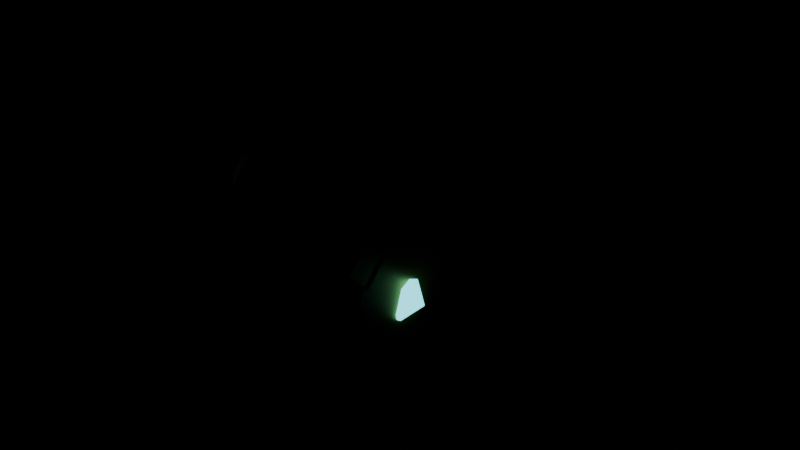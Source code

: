 # Source: PlacaPendurada.blend  (saved by Blender 5.2.45; exported with 4.5.12 LTS)
import bpy
from mathutils import Matrix  # noqa: F401  (used for matrix-valued properties, if any)

bpy.ops.wm.read_factory_settings(use_empty=True)
scene = bpy.context.scene
scene.name = 'Scene'

# ---- materials (node trees are filled in below, after node groups)
mat_latao = bpy.data.materials.new('Latao')
mat_latao.diffuse_color = (0.5841, 0.3515, 0.06848, 1.0)
mat_ferroescuro = bpy.data.materials.new('FerroEscuro')
mat_ferroescuro.diffuse_color = (0.02416, 0.02315, 0.02956, 1.0)
mat_madeira = bpy.data.materials.new('Madeira')
mat_madeira.diffuse_color = (0.147, 0.06125, 0.02956, 1.0)
mat_cristalarcano = bpy.data.materials.new('CristalArcano')
mat_cristalarcano.diffuse_color = (0.159, 0.8714, 1.0, 1.0)

# ---- material node trees
mat_latao.use_nodes = True; mat_latao.node_tree.nodes.clear()
_N = mat_latao.node_tree.nodes; _L = mat_latao.node_tree.links
n0 = _N.new('ShaderNodeBsdfPrincipled'); n0.name = 'Principled BSDF'; n0.location = (-200, 100)
n0.inputs[0].default_value = (0.5841, 0.3515, 0.06848, 1.0)
n0.inputs[1].default_value = 0.8
n0.inputs[2].default_value = 0.4
n0.inputs[10].default_value = 0.005
n1 = _N.new('ShaderNodeOutputMaterial'); n1.name = 'Material Output'; n1.location = (200, 100)
_L.new(n0.outputs[0], n1.inputs[0])
n1.is_active_output = True
mat_ferroescuro.use_nodes = True; mat_ferroescuro.node_tree.nodes.clear()
_N = mat_ferroescuro.node_tree.nodes; _L = mat_ferroescuro.node_tree.links
n0 = _N.new('ShaderNodeBsdfPrincipled'); n0.name = 'Principled BSDF'; n0.location = (-200, 100)
n0.inputs[0].default_value = (0.02416, 0.02315, 0.02956, 1.0)
n0.inputs[1].default_value = 0.6
n0.inputs[2].default_value = 0.6
n0.inputs[10].default_value = 0.005
n1 = _N.new('ShaderNodeOutputMaterial'); n1.name = 'Material Output'; n1.location = (200, 100)
_L.new(n0.outputs[0], n1.inputs[0])
n1.is_active_output = True
mat_madeira.use_nodes = True; mat_madeira.node_tree.nodes.clear()
_N = mat_madeira.node_tree.nodes; _L = mat_madeira.node_tree.links
n0 = _N.new('ShaderNodeBsdfPrincipled'); n0.name = 'Principled BSDF'; n0.location = (-200, 100)
n0.inputs[0].default_value = (0.147, 0.06125, 0.02956, 1.0)
n0.inputs[2].default_value = 0.8
n0.inputs[10].default_value = 0.005
n1 = _N.new('ShaderNodeOutputMaterial'); n1.name = 'Material Output'; n1.location = (200, 100)
_L.new(n0.outputs[0], n1.inputs[0])
n1.is_active_output = True
mat_cristalarcano.use_nodes = True; mat_cristalarcano.node_tree.nodes.clear()
_N = mat_cristalarcano.node_tree.nodes; _L = mat_cristalarcano.node_tree.links
n0 = _N.new('ShaderNodeBsdfPrincipled'); n0.name = 'Principled BSDF'; n0.location = (-200, 100)
n0.inputs[0].default_value = (0.159, 0.8714, 1.0, 1.0)
n0.inputs[2].default_value = 0.2
n0.inputs[10].default_value = 0.005
n0.inputs[27].default_value = (0.159, 0.8714, 1.0, 1.0)
n0.inputs[28].default_value = 2.0
n1 = _N.new('ShaderNodeOutputMaterial'); n1.name = 'Material Output'; n1.location = (200, 100)
_L.new(n0.outputs[0], n1.inputs[0])
n1.is_active_output = True

# ---- meshes
me_placapendurada_corpo = bpy.data.meshes.new('PlacaPendurada_Corpo')
me_placapendurada_corpo.from_pydata([(-0.07, -0.08, -0.4), (-0.07, -0.08, 0.1), (-0.07, 0.0, -0.4), (-0.07, 0.0, 0.1), (0.07, -0.08, -0.4), (0.07, -0.08, 0.1), (0.07, 0.0, -0.4), (0.07, 0.0, 0.1), (-0.05, -1.3, -0.05), (-0.05, -1.3, 0.05), (-0.05, 2.235e-08, -0.05), (-0.05, 2.235e-08, 0.05), (0.05, -1.3, -0.05), (0.05, -1.3, 0.05), (0.05, 2.235e-08, -0.05), (0.05, 2.235e-08, 0.05), (0.0, -1.28, 0.09), (0.0, -1.216, 0.06364), (0.0, -1.19, 0.0), (0.0, -1.216, -0.06364), (0.0, -1.28, -0.09), (0.045, -1.235, 0.06364), (0.06364, -1.216, 0.0), (0.045, -1.235, -0.06364), (0.06364, -1.28, 0.06364), (0.09, -1.28, 0.0), (0.06364, -1.28, -0.06364), (0.045, -1.325, 0.06364), (0.06364, -1.344, 0.0), (0.045, -1.325, -0.06364), (0.0, -1.344, 0.06364), (0.0, -1.37, 0.0), (0.0, -1.344, -0.06364), (-0.045, -1.325, 0.06364), (-0.06364, -1.344, 0.0), (-0.045, -1.325, -0.06364), (-0.06364, -1.28, 0.06364), (-0.09, -1.28, 0.0), (-0.06364, -1.28, -0.06364), (-0.045, -1.235, 0.06364), (-0.06364, -1.216, 0.0), (-0.045, -1.235, -0.06364), (-0.04, -0.06541, -0.5809), (-0.04, -0.6854, -0.07089), (-0.04, -0.01459, -0.5191), (-0.04, -0.6346, -0.009108), (0.04, -0.06541, -0.5809), (0.04, -0.6854, -0.07089), (0.04, -0.01459, -0.5191), (0.04, -0.6346, -0.009108)], [], [(0, 1, 3, 2), (2, 3, 7, 6), (6, 7, 5, 4), (4, 5, 1, 0), (2, 6, 4, 0), (7, 3, 1, 5), (8, 9, 11, 10), (10, 11, 15, 14), (14, 15, 13, 12), (12, 13, 9, 8), (10, 14, 12, 8), (15, 11, 9, 13), (18, 17, 21, 22), (19, 18, 22, 23), (17, 16, 21), (20, 19, 23), (23, 22, 25, 26), (21, 16, 24), (20, 23, 26), (22, 21, 24, 25), (26, 25, 28, 29), (24, 16, 27), (20, 26, 29), (25, 24, 27, 28), (28, 27, 30, 31), (29, 28, 31, 32), (27, 16, 30), (20, 29, 32), (20, 32, 35), (31, 30, 33, 34), (32, 31, 34, 35), (30, 16, 33), (20, 35, 38), (34, 33, 36, 37), (35, 34, 37, 38), (33, 16, 36), (20, 38, 41), (37, 36, 39, 40), (38, 37, 40, 41), (36, 16, 39), (20, 41, 19), (40, 39, 17, 18), (41, 40, 18, 19), (39, 16, 17), (42, 43, 45, 44), (44, 45, 49, 48), (48, 49, 47, 46), (46, 47, 43, 42), (44, 48, 46, 42), (49, 45, 43, 47)])
me_placapendurada_corpo.polygons.foreach_set('use_smooth', [0, 0, 0, 0, 0, 0, 0, 0, 0, 0, 0, 0, 1, 1, 1, 1, 1, 1, 1, 1, 1, 1, 1, 1, 1, 1, 1, 1, 1, 1, 1, 1, 1, 1, 1, 1, 1, 1, 1, 1, 1, 1, 1, 1, 0, 0, 0, 0, 0, 0])
me_placapendurada_corpo.polygons.foreach_set('material_index', [0, 0, 0, 0, 0, 0, 1, 1, 1, 1, 1, 1, 0, 0, 0, 0, 0, 0, 0, 0, 0, 0, 0, 0, 0, 0, 0, 0, 0, 0, 0, 0, 0, 0, 0, 0, 0, 0, 0, 0, 0, 0, 0, 0, 1, 1, 1, 1, 1, 1])
_k = set([(17, 18), (17, 21), (17, 39), (18, 19), (18, 22), (18, 40), (19, 23), (19, 41), (21, 22), (21, 24), (22, 23), (22, 25), (23, 26), (24, 25), (24, 27), (25, 26), (25, 28), (26, 29), (27, 28), (27, 30), (28, 29), (28, 31), (29, 32), (30, 31), (30, 33), (31, 32), (31, 34), (32, 35), (33, 34), (33, 36), (34, 35), (34, 37), (35, 38), (36, 37), (36, 39), (37, 38), (37, 40), (38, 41), (39, 40), (40, 41)])
me_placapendurada_corpo.attributes.new('sharp_edge', 'BOOLEAN', 'EDGE').data.foreach_set('value', [ (min(e.vertices), max(e.vertices)) in _k for e in me_placapendurada_corpo.edges])
_uv = me_placapendurada_corpo.uv_layers.new(name='UVMap')
_uv.uv.foreach_set('vector', [0.375, 0.0, 0.625, 0.0, 0.625, 0.25, 0.375, 0.25, 0.375, 0.25, 0.625, 0.25, 0.625, 0.5, 0.375, 0.5, 0.375, 0.5, 0.625, 0.5, 0.625, 0.75, 0.375, 0.75, 0.375, 0.75, 0.625, 0.75, 0.625, 1.0, 0.375, 1.0, 0.125, 0.5, 0.375, 0.5, 0.375, 0.75, 0.125, 0.75, 0.625, 0.5, 0.875, 0.5, 0.875, 0.75, 0.625, 0.75, 0.375, 0.0, 0.625, 0.0, 0.625, 0.25, 0.375, 0.25, 0.375, 0.25, 0.625, 0.25, 0.625, 0.5, 0.375, 0.5, 0.375, 0.5, 0.625, 0.5, 0.625, 0.75, 0.375, 0.75, 0.375, 0.75, 0.625, 0.75, 0.625, 1.0, 0.375, 1.0, 0.125, 0.5, 0.375, 0.5, 0.375, 0.75, 0.125, 0.75, 0.625, 0.5, 0.875, 0.5, 0.875, 0.75, 0.625, 0.75, 0.75, 0.5, 0.75, 0.75, 0.625, 0.75, 0.625, 0.5, 0.75, 0.25, 0.75, 0.5, 0.625, 0.5, 0.625, 0.25, 0.75, 0.75, 0.6875, 1.0, 0.625, 0.75, 0.6875, 0.0, 0.75, 0.25, 0.625, 0.25, 0.625, 0.25, 0.625, 0.5, 0.5, 0.5, 0.5, 0.25, 0.625, 0.75, 0.5625, 1.0, 0.5, 0.75, 0.5625, 0.0, 0.625, 0.25, 0.5, 0.25, 0.625, 0.5, 0.625, 0.75, 0.5, 0.75, 0.5, 0.5, 0.5, 0.25, 0.5, 0.5, 0.375, 0.5, 0.375, 0.25, 0.5, 0.75, 0.4375, 1.0, 0.375, 0.75, 0.4375, 0.0, 0.5, 0.25, 0.375, 0.25, 0.5, 0.5, 0.5, 0.75, 0.375, 0.75, 0.375, 0.5, 0.375, 0.5, 0.375, 0.75, 0.25, 0.75, 0.25, 0.5, 0.375, 0.25, 0.375, 0.5, 0.25, 0.5, 0.25, 0.25, 0.375, 0.75, 0.3125, 1.0, 0.25, 0.75, 0.3125, 0.0, 0.375, 0.25, 0.25, 0.25, 0.1875, 0.0, 0.25, 0.25, 0.125, 0.25, 0.25, 0.5, 0.25, 0.75, 0.125, 0.75, 0.125, 0.5, 0.25, 0.25, 0.25, 0.5, 0.125, 0.5, 0.125, 0.25, 0.25, 0.75, 0.1875, 1.0, 0.125, 0.75, 0.0625, 0.0, 0.125, 0.25, 0.0, 0.25, 0.125, 0.5, 0.125, 0.75, 0.0, 0.75, 0.0, 0.5, 0.125, 0.25, 0.125, 0.5, 0.0, 0.5, 0.0, 0.25, 0.125, 0.75, 0.0625, 1.0, 0.0, 0.75, 0.9375, 0.0, 1.0, 0.25, 0.875, 0.25, 1.0, 0.5, 1.0, 0.75, 0.875, 0.75, 0.875, 0.5, 1.0, 0.25, 1.0, 0.5, 0.875, 0.5, 0.875, 0.25, 1.0, 0.75, 0.9375, 1.0, 0.875, 0.75, 0.8125, 0.0, 0.875, 0.25, 0.75, 0.25, 0.875, 0.5, 0.875, 0.75, 0.75, 0.75, 0.75, 0.5, 0.875, 0.25, 0.875, 0.5, 0.75, 0.5, 0.75, 0.25, 0.875, 0.75, 0.8125, 1.0, 0.75, 0.75, 0.375, 0.0, 0.625, 0.0, 0.625, 0.25, 0.375, 0.25, 0.375, 0.25, 0.625, 0.25, 0.625, 0.5, 0.375, 0.5, 0.375, 0.5, 0.625, 0.5, 0.625, 0.75, 0.375, 0.75, 0.375, 0.75, 0.625, 0.75, 0.625, 1.0, 0.375, 1.0, 0.125, 0.5, 0.375, 0.5, 0.375, 0.75, 0.125, 0.75, 0.625, 0.5, 0.875, 0.5, 0.875, 0.75, 0.625, 0.75])
me_placapendurada_corpo.materials.append(mat_latao)
me_placapendurada_corpo.materials.append(mat_ferroescuro)
me_placapendurada_corpo.update()
me_placapendurada_placa = bpy.data.meshes.new('PlacaPendurada_Placa')
me_placapendurada_placa.from_pydata([(-0.04, -0.382, -0.2), (-0.04, -0.382, -3.725e-09), (-0.04, -0.302, -0.2), (-0.04, -0.302, -3.725e-09), (0.04, -0.382, -0.2), (0.04, -0.382, -3.725e-09), (0.04, -0.302, -0.2), (0.04, -0.302, -3.725e-09), (-0.04, 0.302, -0.2), (-0.04, 0.302, -3.725e-09), (-0.04, 0.382, -0.2), (-0.04, 0.382, -3.725e-09), (0.04, 0.302, -0.2), (0.04, 0.302, -3.725e-09), (0.04, 0.382, -0.2), (0.04, 0.382, -3.725e-09), (-0.05, -0.45, -0.82), (-0.05, -0.45, -0.2), (-0.05, 0.45, -0.82), (-0.05, 0.45, -0.2), (0.05, -0.45, -0.82), (0.05, -0.45, -0.2), (0.05, 0.45, -0.82), (0.05, 0.45, -0.2), (-0.07, -0.49, -0.24), (-0.07, -0.49, -0.16), (-0.07, 0.49, -0.24), (-0.07, 0.49, -0.16), (0.07, -0.49, -0.24), (0.07, -0.49, -0.16), (0.07, 0.49, -0.24), (0.07, 0.49, -0.16), (-0.07, -0.49, -0.86), (-0.07, -0.49, -0.78), (-0.07, 0.49, -0.86), (-0.07, 0.49, -0.78), (0.07, -0.49, -0.86), (0.07, -0.49, -0.78), (0.07, 0.49, -0.86), (0.07, 0.49, -0.78), (-0.08, 0.2, -0.51), (0.08, 0.2, -0.51), (-0.08, 0.1732, -0.61), (0.08, 0.1732, -0.61), (-0.08, 0.1, -0.6832), (0.08, 0.1, -0.6832), (-0.08, 0.0, -0.71), (0.08, 0.0, -0.71), (-0.08, -0.1, -0.6832), (0.08, -0.1, -0.6832), (-0.08, -0.1732, -0.61), (0.08, -0.1732, -0.61), (-0.08, -0.2, -0.51), (0.08, -0.2, -0.51), (-0.08, -0.1732, -0.41), (0.08, -0.1732, -0.41), (-0.08, -0.1, -0.3368), (0.08, -0.1, -0.3368), (-0.08, 0.0, -0.31), (0.08, 0.0, -0.31), (-0.08, 0.1, -0.3368), (0.08, 0.1, -0.3368), (-0.08, 0.1732, -0.41), (0.08, 0.1732, -0.41), (-0.08, 0.175, -0.555), (-0.08, 0.175, -0.465), (-0.08, 0.265, -0.555), (-0.08, 0.265, -0.465), (0.08, 0.175, -0.555), (0.08, 0.175, -0.465), (0.08, 0.265, -0.555), (0.08, 0.265, -0.465), (-0.08, 0.1556, -0.4181), (-0.08, 0.09192, -0.3544), (-0.08, 0.2192, -0.3544), (-0.08, 0.1556, -0.2908), (0.08, 0.1556, -0.4181), (0.08, 0.09192, -0.3544), (0.08, 0.2192, -0.3544), (0.08, 0.1556, -0.2908), (-0.08, 0.045, -0.335), (-0.08, -0.045, -0.335), (-0.08, 0.045, -0.245), (-0.08, -0.045, -0.245), (0.08, 0.045, -0.335), (0.08, -0.045, -0.335), (0.08, 0.045, -0.245), (0.08, -0.045, -0.245), (-0.08, -0.09192, -0.3544), (-0.08, -0.1556, -0.4181), (-0.08, -0.1556, -0.2908), (-0.08, -0.2192, -0.3544), (0.08, -0.09192, -0.3544), (0.08, -0.1556, -0.4181), (0.08, -0.1556, -0.2908), (0.08, -0.2192, -0.3544), (-0.08, -0.175, -0.465), (-0.08, -0.175, -0.555), (-0.08, -0.265, -0.465), (-0.08, -0.265, -0.555), (0.08, -0.175, -0.465), (0.08, -0.175, -0.555), (0.08, -0.265, -0.465), (0.08, -0.265, -0.555), (-0.08, -0.1556, -0.6019), (-0.08, -0.09192, -0.6656), (-0.08, -0.2192, -0.6656), (-0.08, -0.1556, -0.7292), (0.08, -0.1556, -0.6019), (0.08, -0.09192, -0.6656), (0.08, -0.2192, -0.6656), (0.08, -0.1556, -0.7292), (-0.08, -0.045, -0.685), (-0.08, 0.045, -0.685), (-0.08, -0.045, -0.775), (-0.08, 0.045, -0.775), (0.08, -0.045, -0.685), (0.08, 0.045, -0.685), (0.08, -0.045, -0.775), (0.08, 0.045, -0.775), (-0.08, 0.09192, -0.6656), (-0.08, 0.1556, -0.6019), (-0.08, 0.1556, -0.7292), (-0.08, 0.2192, -0.6656), (0.08, 0.09192, -0.6656), (0.08, 0.1556, -0.6019), (0.08, 0.1556, -0.7292), (0.08, 0.2192, -0.6656), (0.0, 0.0, -0.6), (0.09117, -0.04731, -0.5502), (-0.03482, -0.07656, -0.5502), (-0.1127, 0.0, -0.5502), (-0.03482, 0.07656, -0.5502), (0.09117, 0.04731, -0.5502), (0.03482, -0.07656, -0.4698), (-0.09117, -0.04731, -0.4698), (-0.09117, 0.04731, -0.4698), (0.03482, 0.07656, -0.4698), (0.1127, 0.0, -0.4698), (0.0, 0.0, -0.42)], [], [(0, 1, 3, 2), (2, 3, 7, 6), (6, 7, 5, 4), (4, 5, 1, 0), (2, 6, 4, 0), (7, 3, 1, 5), (8, 9, 11, 10), (10, 11, 15, 14), (14, 15, 13, 12), (12, 13, 9, 8), (10, 14, 12, 8), (15, 11, 9, 13), (16, 17, 19, 18), (18, 19, 23, 22), (22, 23, 21, 20), (20, 21, 17, 16), (18, 22, 20, 16), (23, 19, 17, 21), (24, 25, 27, 26), (26, 27, 31, 30), (30, 31, 29, 28), (28, 29, 25, 24), (26, 30, 28, 24), (31, 27, 25, 29), (32, 33, 35, 34), (34, 35, 39, 38), (38, 39, 37, 36), (36, 37, 33, 32), (34, 38, 36, 32), (39, 35, 33, 37), (40, 41, 43, 42), (42, 43, 45, 44), (44, 45, 47, 46), (46, 47, 49, 48), (48, 49, 51, 50), (50, 51, 53, 52), (52, 53, 55, 54), (54, 55, 57, 56), (56, 57, 59, 58), (58, 59, 61, 60), (43, 41, 63, 61, 59, 57, 55, 53, 51, 49, 47, 45), (60, 61, 63, 62), (62, 63, 41, 40), (40, 42, 44, 46, 48, 50, 52, 54, 56, 58, 60, 62), (64, 65, 67, 66), (66, 67, 71, 70), (70, 71, 69, 68), (68, 69, 65, 64), (66, 70, 68, 64), (71, 67, 65, 69), (72, 73, 75, 74), (74, 75, 79, 78), (78, 79, 77, 76), (76, 77, 73, 72), (74, 78, 76, 72), (79, 75, 73, 77), (80, 81, 83, 82), (82, 83, 87, 86), (86, 87, 85, 84), (84, 85, 81, 80), (82, 86, 84, 80), (87, 83, 81, 85), (88, 89, 91, 90), (90, 91, 95, 94), (94, 95, 93, 92), (92, 93, 89, 88), (90, 94, 92, 88), (95, 91, 89, 93), (96, 97, 99, 98), (98, 99, 103, 102), (102, 103, 101, 100), (100, 101, 97, 96), (98, 102, 100, 96), (103, 99, 97, 101), (104, 105, 107, 106), (106, 107, 111, 110), (110, 111, 109, 108), (108, 109, 105, 104), (106, 110, 108, 104), (111, 107, 105, 109), (112, 113, 115, 114), (114, 115, 119, 118), (118, 119, 117, 116), (116, 117, 113, 112), (114, 118, 116, 112), (119, 115, 113, 117), (120, 121, 123, 122), (122, 123, 127, 126), (126, 127, 125, 124), (124, 125, 121, 120), (122, 126, 124, 120), (127, 123, 121, 125), (128, 129, 130), (129, 128, 133), (128, 130, 131), (128, 131, 132), (128, 132, 133), (129, 133, 138), (130, 129, 134), (131, 130, 135), (132, 131, 136), (133, 132, 137), (129, 138, 134), (130, 134, 135), (131, 135, 136), (132, 136, 137), (133, 137, 138), (134, 138, 139), (135, 134, 139), (136, 135, 139), (137, 136, 139), (138, 137, 139)])
me_placapendurada_placa.polygons.foreach_set('use_smooth', [0, 0, 0, 0, 0, 0, 0, 0, 0, 0, 0, 0, 0, 0, 0, 0, 0, 0, 0, 0, 0, 0, 0, 0, 0, 0, 0, 0, 0, 0, 1, 1, 1, 1, 1, 1, 1, 1, 1, 1, 1, 1, 1, 1, 0, 0, 0, 0, 0, 0, 0, 0, 0, 0, 0, 0, 0, 0, 0, 0, 0, 0, 0, 0, 0, 0, 0, 0, 0, 0, 0, 0, 0, 0, 0, 0, 0, 0, 0, 0, 0, 0, 0, 0, 0, 0, 0, 0, 0, 0, 0, 0, 0, 0, 0, 0, 0, 0, 0, 0, 0, 0, 0, 0, 0, 0, 0, 0, 0, 0, 0, 0])
me_placapendurada_placa.polygons.foreach_set('material_index', [0, 0, 0, 0, 0, 0, 0, 0, 0, 0, 0, 0, 1, 1, 1, 1, 1, 1, 2, 2, 2, 2, 2, 2, 2, 2, 2, 2, 2, 2, 2, 2, 2, 2, 2, 2, 2, 2, 2, 2, 2, 2, 2, 2, 2, 2, 2, 2, 2, 2, 2, 2, 2, 2, 2, 2, 2, 2, 2, 2, 2, 2, 2, 2, 2, 2, 2, 2, 2, 2, 2, 2, 2, 2, 2, 2, 2, 2, 2, 2, 2, 2, 2, 2, 2, 2, 2, 2, 2, 2, 2, 2, 3, 3, 3, 3, 3, 3, 3, 3, 3, 3, 3, 3, 3, 3, 3, 3, 3, 3, 3, 3])
_k = set([(40, 42), (40, 62), (41, 43), (41, 63), (42, 44), (43, 45), (44, 46), (45, 47), (46, 48), (47, 49), (48, 50), (49, 51), (50, 52), (51, 53), (52, 54), (53, 55), (54, 56), (55, 57), (56, 58), (57, 59), (58, 60), (59, 61), (60, 62), (61, 63)])
me_placapendurada_placa.attributes.new('sharp_edge', 'BOOLEAN', 'EDGE').data.foreach_set('value', [ (min(e.vertices), max(e.vertices)) in _k for e in me_placapendurada_placa.edges])
_uv = me_placapendurada_placa.uv_layers.new(name='UVMap')
_uv.uv.foreach_set('vector', [0.375, 0.0, 0.625, 0.0, 0.625, 0.25, 0.375, 0.25, 0.375, 0.25, 0.625, 0.25, 0.625, 0.5, 0.375, 0.5, 0.375, 0.5, 0.625, 0.5, 0.625, 0.75, 0.375, 0.75, 0.375, 0.75, 0.625, 0.75, 0.625, 1.0, 0.375, 1.0, 0.125, 0.5, 0.375, 0.5, 0.375, 0.75, 0.125, 0.75, 0.625, 0.5, 0.875, 0.5, 0.875, 0.75, 0.625, 0.75, 0.375, 0.0, 0.625, 0.0, 0.625, 0.25, 0.375, 0.25, 0.375, 0.25, 0.625, 0.25, 0.625, 0.5, 0.375, 0.5, 0.375, 0.5, 0.625, 0.5, 0.625, 0.75, 0.375, 0.75, 0.375, 0.75, 0.625, 0.75, 0.625, 1.0, 0.375, 1.0, 0.125, 0.5, 0.375, 0.5, 0.375, 0.75, 0.125, 0.75, 0.625, 0.5, 0.875, 0.5, 0.875, 0.75, 0.625, 0.75, 0.375, 0.0, 0.625, 0.0, 0.625, 0.25, 0.375, 0.25, 0.375, 0.25, 0.625, 0.25, 0.625, 0.5, 0.375, 0.5, 0.375, 0.5, 0.625, 0.5, 0.625, 0.75, 0.375, 0.75, 0.375, 0.75, 0.625, 0.75, 0.625, 1.0, 0.375, 1.0, 0.125, 0.5, 0.375, 0.5, 0.375, 0.75, 0.125, 0.75, 0.625, 0.5, 0.875, 0.5, 0.875, 0.75, 0.625, 0.75, 0.375, 0.0, 0.625, 0.0, 0.625, 0.25, 0.375, 0.25, 0.375, 0.25, 0.625, 0.25, 0.625, 0.5, 0.375, 0.5, 0.375, 0.5, 0.625, 0.5, 0.625, 0.75, 0.375, 0.75, 0.375, 0.75, 0.625, 0.75, 0.625, 1.0, 0.375, 1.0, 0.125, 0.5, 0.375, 0.5, 0.375, 0.75, 0.125, 0.75, 0.625, 0.5, 0.875, 0.5, 0.875, 0.75, 0.625, 0.75, 0.375, 0.0, 0.625, 0.0, 0.625, 0.25, 0.375, 0.25, 0.375, 0.25, 0.625, 0.25, 0.625, 0.5, 0.375, 0.5, 0.375, 0.5, 0.625, 0.5, 0.625, 0.75, 0.375, 0.75, 0.375, 0.75, 0.625, 0.75, 0.625, 1.0, 0.375, 1.0, 0.125, 0.5, 0.375, 0.5, 0.375, 0.75, 0.125, 0.75, 0.625, 0.5, 0.875, 0.5, 0.875, 0.75, 0.625, 0.75, 1.0, 0.5, 1.0, 1.0, 0.9167, 1.0, 0.9167, 0.5, 0.9167, 0.5, 0.9167, 1.0, 0.8333, 1.0, 0.8333, 0.5, 0.8333, 0.5, 0.8333, 1.0, 0.75, 1.0, 0.75, 0.5, 0.75, 0.5, 0.75, 1.0, 0.6667, 1.0, 0.6667, 0.5, 0.6667, 0.5, 0.6667, 1.0, 0.5833, 1.0, 0.5833, 0.5, 0.5833, 0.5, 0.5833, 1.0, 0.5, 1.0, 0.5, 0.5, 0.5, 0.5, 0.5, 1.0, 0.4167, 1.0, 0.4167, 0.5, 0.4167, 0.5, 0.4167, 1.0, 0.3333, 1.0, 0.3333, 0.5, 0.3333, 0.5, 0.3333, 1.0, 0.25, 1.0, 0.25, 0.5, 0.25, 0.5, 0.25, 1.0, 0.1667, 1.0, 0.1667, 0.5, 0.37, 0.4578, 0.25, 0.49, 0.13, 0.4578, 0.04215, 0.37, 0.01, 0.25, 0.04215, 0.13, 0.13, 0.04215, 0.25, 0.01, 0.37, 0.04215, 0.4578, 0.13, 0.49, 0.25, 0.4578, 0.37, 0.1667, 0.5, 0.1667, 1.0, 0.08333, 1.0, 0.08333, 0.5, 0.08333, 0.5, 0.08333, 1.0, 7.451e-08, 1.0, 7.451e-08, 0.5, 0.75, 0.49, 0.87, 0.4578, 0.9578, 0.37, 0.99, 0.25, 0.9578, 0.13, 0.87, 0.04215, 0.75, 0.01, 0.63, 0.04215, 0.5422, 0.13, 0.51, 0.25, 0.5422, 0.37, 0.63, 0.4578, 0.375, 0.0, 0.625, 0.0, 0.625, 0.25, 0.375, 0.25, 0.375, 0.25, 0.625, 0.25, 0.625, 0.5, 0.375, 0.5, 0.375, 0.5, 0.625, 0.5, 0.625, 0.75, 0.375, 0.75, 0.375, 0.75, 0.625, 0.75, 0.625, 1.0, 0.375, 1.0, 0.125, 0.5, 0.375, 0.5, 0.375, 0.75, 0.125, 0.75, 0.625, 0.5, 0.875, 0.5, 0.875, 0.75, 0.625, 0.75, 0.375, 0.0, 0.625, 0.0, 0.625, 0.25, 0.375, 0.25, 0.375, 0.25, 0.625, 0.25, 0.625, 0.5, 0.375, 0.5, 0.375, 0.5, 0.625, 0.5, 0.625, 0.75, 0.375, 0.75, 0.375, 0.75, 0.625, 0.75, 0.625, 1.0, 0.375, 1.0, 0.125, 0.5, 0.375, 0.5, 0.375, 0.75, 0.125, 0.75, 0.625, 0.5, 0.875, 0.5, 0.875, 0.75, 0.625, 0.75, 0.375, 0.0, 0.625, 0.0, 0.625, 0.25, 0.375, 0.25, 0.375, 0.25, 0.625, 0.25, 0.625, 0.5, 0.375, 0.5, 0.375, 0.5, 0.625, 0.5, 0.625, 0.75, 0.375, 0.75, 0.375, 0.75, 0.625, 0.75, 0.625, 1.0, 0.375, 1.0, 0.125, 0.5, 0.375, 0.5, 0.375, 0.75, 0.125, 0.75, 0.625, 0.5, 0.875, 0.5, 0.875, 0.75, 0.625, 0.75, 0.375, 0.0, 0.625, 0.0, 0.625, 0.25, 0.375, 0.25, 0.375, 0.25, 0.625, 0.25, 0.625, 0.5, 0.375, 0.5, 0.375, 0.5, 0.625, 0.5, 0.625, 0.75, 0.375, 0.75, 0.375, 0.75, 0.625, 0.75, 0.625, 1.0, 0.375, 1.0, 0.125, 0.5, 0.375, 0.5, 0.375, 0.75, 0.125, 0.75, 0.625, 0.5, 0.875, 0.5, 0.875, 0.75, 0.625, 0.75, 0.375, 0.0, 0.625, 0.0, 0.625, 0.25, 0.375, 0.25, 0.375, 0.25, 0.625, 0.25, 0.625, 0.5, 0.375, 0.5, 0.375, 0.5, 0.625, 0.5, 0.625, 0.75, 0.375, 0.75, 0.375, 0.75, 0.625, 0.75, 0.625, 1.0, 0.375, 1.0, 0.125, 0.5, 0.375, 0.5, 0.375, 0.75, 0.125, 0.75, 0.625, 0.5, 0.875, 0.5, 0.875, 0.75, 0.625, 0.75, 0.375, 0.0, 0.625, 0.0, 0.625, 0.25, 0.375, 0.25, 0.375, 0.25, 0.625, 0.25, 0.625, 0.5, 0.375, 0.5, 0.375, 0.5, 0.625, 0.5, 0.625, 0.75, 0.375, 0.75, 0.375, 0.75, 0.625, 0.75, 0.625, 1.0, 0.375, 1.0, 0.125, 0.5, 0.375, 0.5, 0.375, 0.75, 0.125, 0.75, 0.625, 0.5, 0.875, 0.5, 0.875, 0.75, 0.625, 0.75, 0.375, 0.0, 0.625, 0.0, 0.625, 0.25, 0.375, 0.25, 0.375, 0.25, 0.625, 0.25, 0.625, 0.5, 0.375, 0.5, 0.375, 0.5, 0.625, 0.5, 0.625, 0.75, 0.375, 0.75, 0.375, 0.75, 0.625, 0.75, 0.625, 1.0, 0.375, 1.0, 0.125, 0.5, 0.375, 0.5, 0.375, 0.75, 0.125, 0.75, 0.625, 0.5, 0.875, 0.5, 0.875, 0.75, 0.625, 0.75, 0.375, 0.0, 0.625, 0.0, 0.625, 0.25, 0.375, 0.25, 0.375, 0.25, 0.625, 0.25, 0.625, 0.5, 0.375, 0.5, 0.375, 0.5, 0.625, 0.5, 0.625, 0.75, 0.375, 0.75, 0.375, 0.75, 0.625, 0.75, 0.625, 1.0, 0.375, 1.0, 0.125, 0.5, 0.375, 0.5, 0.375, 0.75, 0.125, 0.75, 0.625, 0.5, 0.875, 0.5, 0.875, 0.75, 0.625, 0.75, 0.1818, 0.0, 0.2727, 0.1575, 0.09091, 0.1575, 0.2727, 0.1575, 0.3636, 0.0, 0.4545, 0.1575, 0.9091, 0.0, 1.0, 0.1575, 0.8182, 0.1575, 0.7273, 0.0, 0.8182, 0.1575, 0.6364, 0.1575, 0.5455, 0.0, 0.6364, 0.1575, 0.4545, 0.1575, 0.2727, 0.1575, 0.4545, 0.1575, 0.3636, 0.3149, 0.09091, 0.1575, 0.2727, 0.1575, 0.1818, 0.3149, 0.8182, 0.1575, 1.0, 0.1575, 0.9091, 0.3149, 0.6364, 0.1575, 0.8182, 0.1575, 0.7273, 0.3149, 0.4545, 0.1575, 0.6364, 0.1575, 0.5455, 0.3149, 0.2727, 0.1575, 0.3636, 0.3149, 0.1818, 0.3149, 0.09091, 0.1575, 0.1818, 0.3149, 0.0, 0.3149, 0.8182, 0.1575, 0.9091, 0.3149, 0.7273, 0.3149, 0.6364, 0.1575, 0.7273, 0.3149, 0.5455, 0.3149, 0.4545, 0.1575, 0.5455, 0.3149, 0.3636, 0.3149, 0.1818, 0.3149, 0.3636, 0.3149, 0.2727, 0.4724, 0.0, 0.3149, 0.1818, 0.3149, 0.09091, 0.4724, 0.7273, 0.3149, 0.9091, 0.3149, 0.8182, 0.4724, 0.5455, 0.3149, 0.7273, 0.3149, 0.6364, 0.4724, 0.3636, 0.3149, 0.5455, 0.3149, 0.4545, 0.4724])
me_placapendurada_placa.materials.append(mat_ferroescuro)
me_placapendurada_placa.materials.append(mat_madeira)
me_placapendurada_placa.materials.append(mat_latao)
me_placapendurada_placa.materials.append(mat_cristalarcano)
me_placapendurada_placa.update()

# ---- objects
ob_corpo = bpy.data.objects.new('Corpo', me_placapendurada_corpo)
ob_placa = bpy.data.objects.new('Placa', me_placapendurada_placa)
ob_placapendurada = bpy.data.objects.new('PlacaPendurada', None)

# ---- transforms, parenting, visibility, modifiers, constraints
ob_corpo.parent = ob_placapendurada
ob_corpo.location = (0.0, 0.0, 0.0)
ob_placa.parent = ob_placapendurada
ob_placa.location = (0.0, -0.744, -0.05)
ob_placapendurada.location = (0.0, 0.0, 0.0)

# ---- collection membership
scene.collection.objects.link(ob_corpo)
scene.collection.objects.link(ob_placa)
scene.collection.objects.link(ob_placapendurada)

# ---- scene / render settings (as saved in the file)
scene.frame_start = 1; scene.frame_end = 250; scene.frame_set(1)
scene.render.engine = 'BLENDER_EEVEE_NEXT'
scene.render.bake_bias = 0.0
scene.render.bake_samples = 0
scene.render.compositor_device = 'GPU'
scene.eevee.use_volume_custom_range = False
scene.eevee.fast_gi_thickness_near = 0.1
scene.eevee.fast_gi_thickness_far = 0.0
scene.eevee.ray_tracing_options.screen_trace_thickness = 0.1
bpy.context.view_layer.update()

# ---- added for rendering (the .blend has no active camera): camera
cam_auto = bpy.data.cameras.new('AutoCamera')
cam_auto.lens = 50.0
cam_auto.sensor_width = 36.0
cam_auto.clip_end = 1000.0
ob_auto_camera = bpy.data.objects.new('AutoCamera', cam_auto)
scene.collection.objects.link(ob_auto_camera)
ob_auto_camera.location = (1.58853, -2.59124, 0.865827)
ob_auto_camera.rotation_euler = (1.09748, -7.21219e-08, 0.694738)
scene.camera = ob_auto_camera
bpy.context.view_layer.update()
